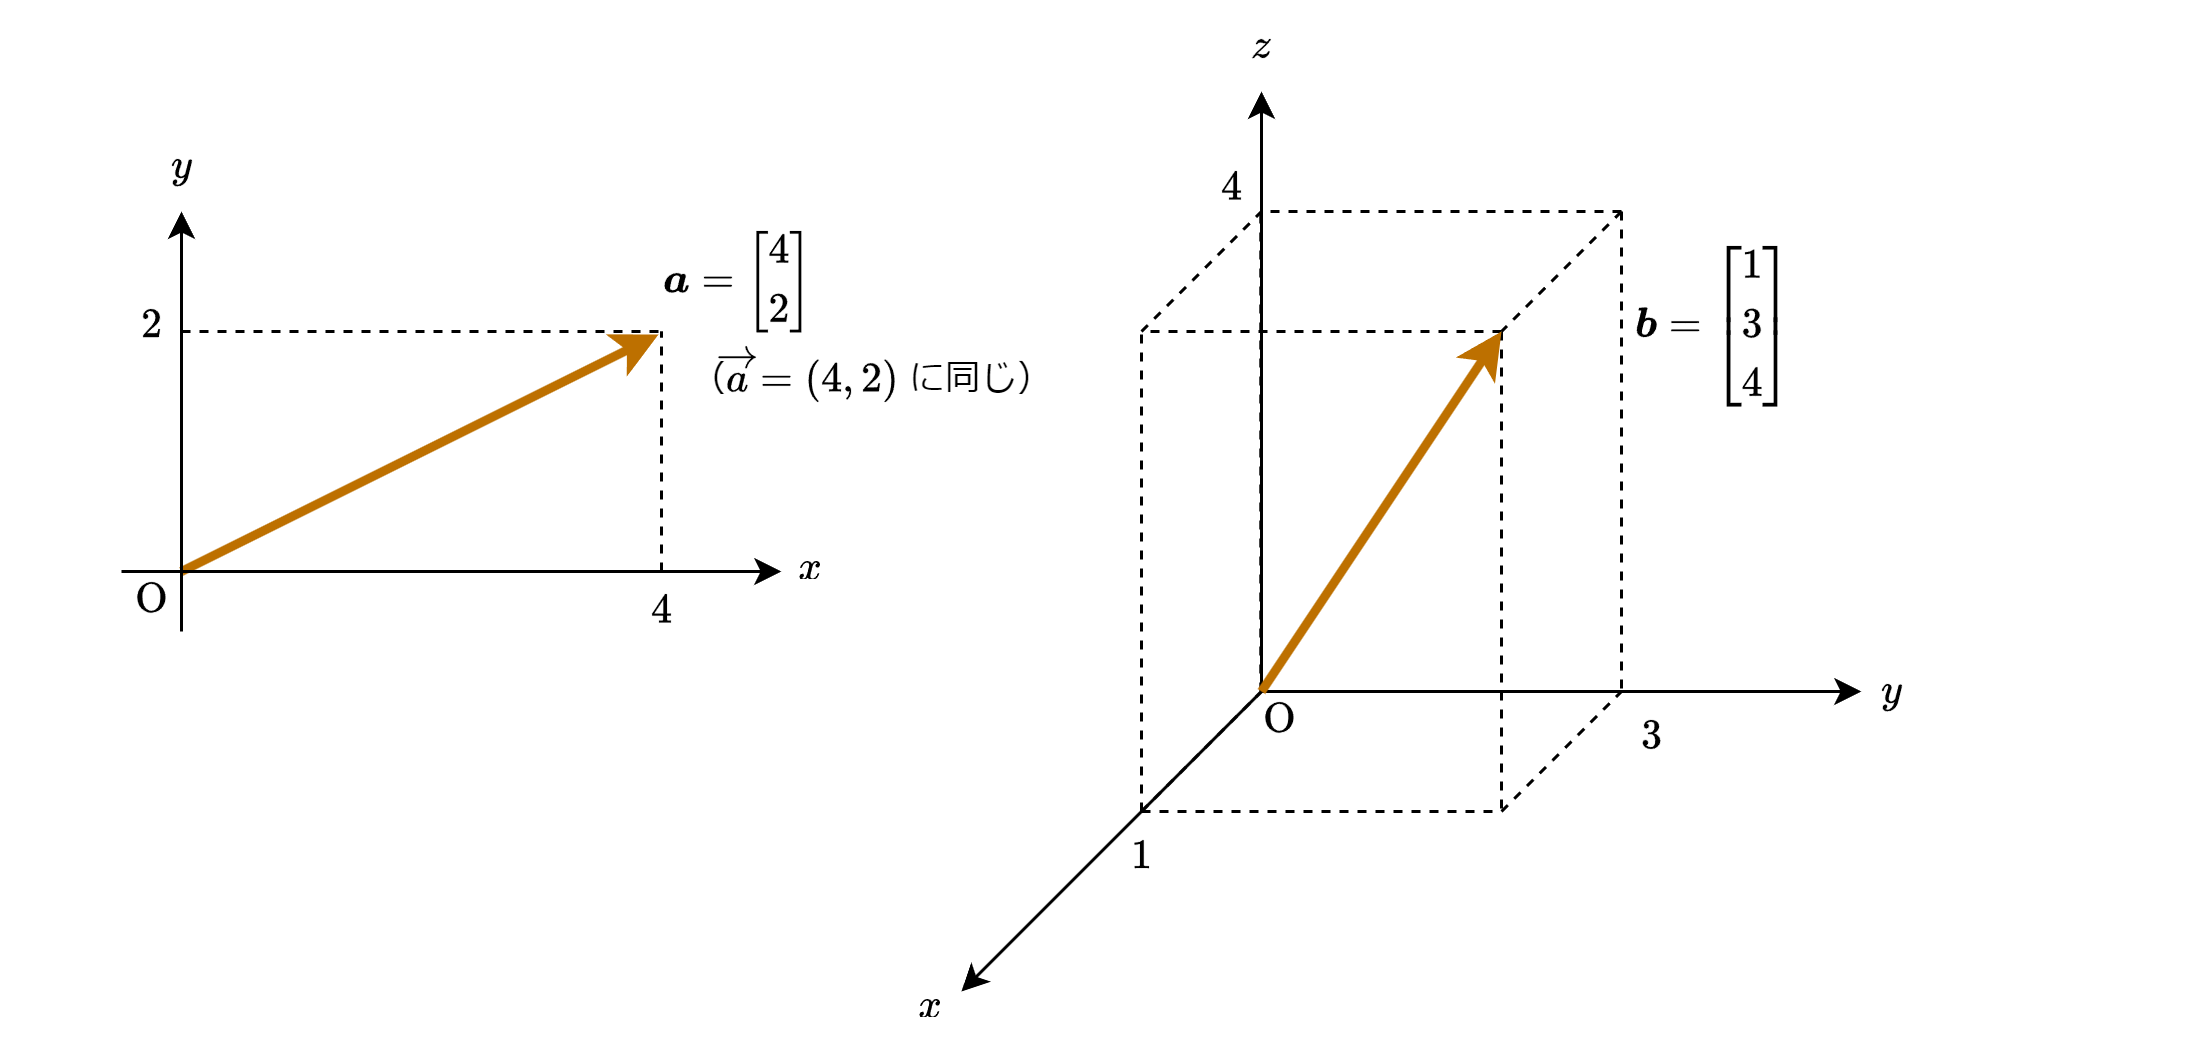

The diagram above was exported from draw.io. Its source (the exported page's mxGraphModel, read from the mxfile embedded in the PNG):
<mxGraphModel dx="1430" dy="826" grid="1" gridSize="10" guides="1" tooltips="1" connect="1" arrows="1" fold="1" page="1" pageScale="1" pageWidth="1169" pageHeight="1654" math="1" shadow="0">
  <root>
    <mxCell id="0" />
    <mxCell id="1" parent="0" />
    <mxCell id="uw03bQu22yxLMz6LglHj-1" value="" style="endArrow=classic;html=1;rounded=0;strokeWidth=3;fillColor=#f0a30a;strokeColor=#BD7000;" edge="1" parent="1">
      <mxGeometry width="50" height="50" relative="1" as="geometry">
        <mxPoint x="320" y="560" as="sourcePoint" />
        <mxPoint x="479" y="481" as="targetPoint" />
      </mxGeometry>
    </mxCell>
    <mxCell id="uw03bQu22yxLMz6LglHj-2" value="" style="endArrow=classic;html=1;rounded=0;" edge="1" parent="1">
      <mxGeometry width="50" height="50" relative="1" as="geometry">
        <mxPoint x="300" y="560" as="sourcePoint" />
        <mxPoint x="520" y="560" as="targetPoint" />
      </mxGeometry>
    </mxCell>
    <mxCell id="uw03bQu22yxLMz6LglHj-3" value="" style="endArrow=classic;html=1;rounded=0;" edge="1" parent="1">
      <mxGeometry width="50" height="50" relative="1" as="geometry">
        <mxPoint x="320" y="580" as="sourcePoint" />
        <mxPoint x="320" y="440" as="targetPoint" />
      </mxGeometry>
    </mxCell>
    <mxCell id="uw03bQu22yxLMz6LglHj-4" value="&lt;svg style=&quot;vertical-align: -0.025ex;&quot; xmlns:xlink=&quot;http://www.w3.org/1999/xlink&quot; viewBox=&quot;0 -442 572 453&quot; role=&quot;img&quot; height=&quot;1.025ex&quot; width=&quot;1.294ex&quot; xmlns=&quot;http://www.w3.org/2000/svg&quot;&gt;&lt;defs&gt;&lt;path d=&quot;M52 289Q59 331 106 386T222 442Q257 442 286 424T329 379Q371 442 430 442Q467 442 494 420T522 361Q522 332 508 314T481 292T458 288Q439 288 427 299T415 328Q415 374 465 391Q454 404 425 404Q412 404 406 402Q368 386 350 336Q290 115 290 78Q290 50 306 38T341 26Q378 26 414 59T463 140Q466 150 469 151T485 153H489Q504 153 504 145Q504 144 502 134Q486 77 440 33T333 -11Q263 -11 227 52Q186 -10 133 -10H127Q78 -10 57 16T35 71Q35 103 54 123T99 143Q142 143 142 101Q142 81 130 66T107 46T94 41L91 40Q91 39 97 36T113 29T132 26Q168 26 194 71Q203 87 217 139T245 247T261 313Q266 340 266 352Q266 380 251 392T217 404Q177 404 142 372T93 290Q91 281 88 280T72 278H58Q52 284 52 289Z&quot; id=&quot;MJX-1-TEX-I-1D465&quot;&gt;&lt;/path&gt;&lt;/defs&gt;&lt;g transform=&quot;scale(1,-1)&quot; stroke-width=&quot;0&quot; fill=&quot;currentColor&quot; stroke=&quot;currentColor&quot;&gt;&lt;g data-mml-node=&quot;math&quot;&gt;&lt;g data-mml-node=&quot;mi&quot;&gt;&lt;use xlink:href=&quot;#MJX-1-TEX-I-1D465&quot; data-c=&quot;1D465&quot;&gt;&lt;/use&gt;&lt;/g&gt;&lt;/g&gt;&lt;/g&gt;&lt;/svg&gt;" style="text;html=1;align=center;verticalAlign=middle;resizable=0;points=[];autosize=1;strokeColor=none;fillColor=none;" vertex="1" parent="1">
      <mxGeometry x="515" y="544" width="30" height="30" as="geometry" />
    </mxCell>
    <mxCell id="uw03bQu22yxLMz6LglHj-5" value="\(y\)" style="text;html=1;align=center;verticalAlign=middle;resizable=0;points=[];autosize=1;strokeColor=none;fillColor=none;" vertex="1" parent="1">
      <mxGeometry x="300" y="410" width="40" height="30" as="geometry" />
    </mxCell>
    <mxCell id="uw03bQu22yxLMz6LglHj-6" value="\(\mathrm{O}\)" style="text;html=1;align=center;verticalAlign=middle;resizable=0;points=[];autosize=1;strokeColor=none;fillColor=none;" vertex="1" parent="1">
      <mxGeometry x="260" y="555" width="100" height="30" as="geometry" />
    </mxCell>
    <mxCell id="uw03bQu22yxLMz6LglHj-7" value="" style="endArrow=none;dashed=1;html=1;rounded=0;" edge="1" parent="1">
      <mxGeometry width="50" height="50" relative="1" as="geometry">
        <mxPoint x="480" y="560" as="sourcePoint" />
        <mxPoint x="480" y="480" as="targetPoint" />
      </mxGeometry>
    </mxCell>
    <mxCell id="uw03bQu22yxLMz6LglHj-8" value="" style="endArrow=none;dashed=1;html=1;rounded=0;" edge="1" parent="1">
      <mxGeometry width="50" height="50" relative="1" as="geometry">
        <mxPoint x="320" y="480" as="sourcePoint" />
        <mxPoint x="480" y="480" as="targetPoint" />
      </mxGeometry>
    </mxCell>
    <mxCell id="uw03bQu22yxLMz6LglHj-9" value="\(4\)" style="text;html=1;align=center;verticalAlign=middle;resizable=0;points=[];autosize=1;strokeColor=none;fillColor=none;" vertex="1" parent="1">
      <mxGeometry x="460" y="558" width="40" height="30" as="geometry" />
    </mxCell>
    <mxCell id="uw03bQu22yxLMz6LglHj-10" value="\(2\)" style="text;html=1;align=center;verticalAlign=middle;resizable=0;points=[];autosize=1;strokeColor=none;fillColor=none;" vertex="1" parent="1">
      <mxGeometry x="290" y="463" width="40" height="30" as="geometry" />
    </mxCell>
    <mxCell id="uw03bQu22yxLMz6LglHj-11" value="\(\boldsymbol{a} = \begin{bmatrix}4\\ 2\end{bmatrix}\)" style="text;html=1;align=center;verticalAlign=middle;resizable=0;points=[];autosize=1;strokeColor=none;fillColor=none;spacingRight=-100;spacingLeft=-100;" vertex="1" parent="1">
      <mxGeometry x="455" y="448" width="100" height="30" as="geometry" />
    </mxCell>
    <mxCell id="uw03bQu22yxLMz6LglHj-12" value="（\(\overrightarrow{a} = (4, 2)\) に同じ）" style="text;html=1;align=center;verticalAlign=middle;resizable=0;points=[];autosize=1;strokeColor=none;fillColor=none;spacingRight=-50;spacingLeft=-50;" vertex="1" parent="1">
      <mxGeometry x="485" y="478" width="130" height="30" as="geometry" />
    </mxCell>
    <mxCell id="uw03bQu22yxLMz6LglHj-13" value="" style="endArrow=classic;html=1;rounded=0;" edge="1" parent="1">
      <mxGeometry width="50" height="50" relative="1" as="geometry">
        <mxPoint x="680" y="600" as="sourcePoint" />
        <mxPoint x="880" y="600" as="targetPoint" />
      </mxGeometry>
    </mxCell>
    <mxCell id="uw03bQu22yxLMz6LglHj-14" value="" style="endArrow=classic;html=1;rounded=0;" edge="1" parent="1">
      <mxGeometry width="50" height="50" relative="1" as="geometry">
        <mxPoint x="680" y="600" as="sourcePoint" />
        <mxPoint x="580" y="700" as="targetPoint" />
      </mxGeometry>
    </mxCell>
    <mxCell id="uw03bQu22yxLMz6LglHj-15" value="" style="endArrow=classic;html=1;rounded=0;" edge="1" parent="1">
      <mxGeometry width="50" height="50" relative="1" as="geometry">
        <mxPoint x="680" y="600" as="sourcePoint" />
        <mxPoint x="680" y="400" as="targetPoint" />
      </mxGeometry>
    </mxCell>
    <mxCell id="uw03bQu22yxLMz6LglHj-16" value="&lt;svg style=&quot;vertical-align: -0.025ex;&quot; xmlns:xlink=&quot;http://www.w3.org/1999/xlink&quot; viewBox=&quot;0 -442 572 453&quot; role=&quot;img&quot; height=&quot;1.025ex&quot; width=&quot;1.294ex&quot; xmlns=&quot;http://www.w3.org/2000/svg&quot;&gt;&lt;defs&gt;&lt;path d=&quot;M52 289Q59 331 106 386T222 442Q257 442 286 424T329 379Q371 442 430 442Q467 442 494 420T522 361Q522 332 508 314T481 292T458 288Q439 288 427 299T415 328Q415 374 465 391Q454 404 425 404Q412 404 406 402Q368 386 350 336Q290 115 290 78Q290 50 306 38T341 26Q378 26 414 59T463 140Q466 150 469 151T485 153H489Q504 153 504 145Q504 144 502 134Q486 77 440 33T333 -11Q263 -11 227 52Q186 -10 133 -10H127Q78 -10 57 16T35 71Q35 103 54 123T99 143Q142 143 142 101Q142 81 130 66T107 46T94 41L91 40Q91 39 97 36T113 29T132 26Q168 26 194 71Q203 87 217 139T245 247T261 313Q266 340 266 352Q266 380 251 392T217 404Q177 404 142 372T93 290Q91 281 88 280T72 278H58Q52 284 52 289Z&quot; id=&quot;MJX-1-TEX-I-1D465&quot;&gt;&lt;/path&gt;&lt;/defs&gt;&lt;g transform=&quot;scale(1,-1)&quot; stroke-width=&quot;0&quot; fill=&quot;currentColor&quot; stroke=&quot;currentColor&quot;&gt;&lt;g data-mml-node=&quot;math&quot;&gt;&lt;g data-mml-node=&quot;mi&quot;&gt;&lt;use xlink:href=&quot;#MJX-1-TEX-I-1D465&quot; data-c=&quot;1D465&quot;&gt;&lt;/use&gt;&lt;/g&gt;&lt;/g&gt;&lt;/g&gt;&lt;/svg&gt;" style="text;html=1;align=center;verticalAlign=middle;resizable=0;points=[];autosize=1;strokeColor=none;fillColor=none;" vertex="1" parent="1">
      <mxGeometry x="555" y="690" width="30" height="30" as="geometry" />
    </mxCell>
    <mxCell id="uw03bQu22yxLMz6LglHj-17" value="\(y\)" style="text;html=1;align=center;verticalAlign=middle;resizable=0;points=[];autosize=1;strokeColor=none;fillColor=none;" vertex="1" parent="1">
      <mxGeometry x="870" y="585" width="40" height="30" as="geometry" />
    </mxCell>
    <mxCell id="uw03bQu22yxLMz6LglHj-18" value="\(z\)" style="text;html=1;align=center;verticalAlign=middle;resizable=0;points=[];autosize=1;strokeColor=none;fillColor=none;" vertex="1" parent="1">
      <mxGeometry x="660" y="370" width="40" height="30" as="geometry" />
    </mxCell>
    <mxCell id="uw03bQu22yxLMz6LglHj-19" value="\(\mathrm{O}\)" style="text;html=1;align=center;verticalAlign=middle;resizable=0;points=[];autosize=1;strokeColor=none;fillColor=none;" vertex="1" parent="1">
      <mxGeometry x="636" y="595" width="100" height="30" as="geometry" />
    </mxCell>
    <mxCell id="uw03bQu22yxLMz6LglHj-20" value="" style="endArrow=none;dashed=1;html=1;rounded=0;" edge="1" parent="1">
      <mxGeometry width="50" height="50" relative="1" as="geometry">
        <mxPoint x="640" y="640" as="sourcePoint" />
        <mxPoint x="640" y="480" as="targetPoint" />
      </mxGeometry>
    </mxCell>
    <mxCell id="uw03bQu22yxLMz6LglHj-21" value="" style="endArrow=none;dashed=1;html=1;rounded=0;" edge="1" parent="1">
      <mxGeometry width="50" height="50" relative="1" as="geometry">
        <mxPoint x="679.76" y="600" as="sourcePoint" />
        <mxPoint x="679.76" y="440" as="targetPoint" />
      </mxGeometry>
    </mxCell>
    <mxCell id="uw03bQu22yxLMz6LglHj-22" value="" style="endArrow=none;dashed=1;html=1;rounded=0;" edge="1" parent="1">
      <mxGeometry width="50" height="50" relative="1" as="geometry">
        <mxPoint x="640" y="480" as="sourcePoint" />
        <mxPoint x="680" y="440" as="targetPoint" />
      </mxGeometry>
    </mxCell>
    <mxCell id="uw03bQu22yxLMz6LglHj-23" value="" style="endArrow=none;dashed=1;html=1;rounded=0;" edge="1" parent="1">
      <mxGeometry width="50" height="50" relative="1" as="geometry">
        <mxPoint x="640" y="640" as="sourcePoint" />
        <mxPoint x="680" y="600" as="targetPoint" />
      </mxGeometry>
    </mxCell>
    <mxCell id="uw03bQu22yxLMz6LglHj-24" value="" style="endArrow=none;dashed=1;html=1;rounded=0;" edge="1" parent="1">
      <mxGeometry width="50" height="50" relative="1" as="geometry">
        <mxPoint x="640" y="640" as="sourcePoint" />
        <mxPoint x="760" y="640" as="targetPoint" />
      </mxGeometry>
    </mxCell>
    <mxCell id="uw03bQu22yxLMz6LglHj-25" value="" style="endArrow=none;dashed=1;html=1;rounded=0;" edge="1" parent="1">
      <mxGeometry width="50" height="50" relative="1" as="geometry">
        <mxPoint x="760" y="640" as="sourcePoint" />
        <mxPoint x="800" y="600" as="targetPoint" />
      </mxGeometry>
    </mxCell>
    <mxCell id="uw03bQu22yxLMz6LglHj-26" value="" style="endArrow=none;dashed=1;html=1;rounded=0;" edge="1" parent="1">
      <mxGeometry width="50" height="50" relative="1" as="geometry">
        <mxPoint x="680" y="600" as="sourcePoint" />
        <mxPoint x="800" y="600" as="targetPoint" />
      </mxGeometry>
    </mxCell>
    <mxCell id="uw03bQu22yxLMz6LglHj-27" value="" style="endArrow=none;dashed=1;html=1;rounded=0;" edge="1" parent="1">
      <mxGeometry width="50" height="50" relative="1" as="geometry">
        <mxPoint x="800" y="440" as="sourcePoint" />
        <mxPoint x="800" y="600" as="targetPoint" />
      </mxGeometry>
    </mxCell>
    <mxCell id="uw03bQu22yxLMz6LglHj-28" value="" style="endArrow=none;dashed=1;html=1;rounded=0;" edge="1" parent="1">
      <mxGeometry width="50" height="50" relative="1" as="geometry">
        <mxPoint x="800" y="440" as="sourcePoint" />
        <mxPoint x="680" y="440" as="targetPoint" />
      </mxGeometry>
    </mxCell>
    <mxCell id="uw03bQu22yxLMz6LglHj-29" value="" style="endArrow=none;dashed=1;html=1;rounded=0;" edge="1" parent="1">
      <mxGeometry width="50" height="50" relative="1" as="geometry">
        <mxPoint x="760" y="480" as="sourcePoint" />
        <mxPoint x="640" y="480" as="targetPoint" />
      </mxGeometry>
    </mxCell>
    <mxCell id="uw03bQu22yxLMz6LglHj-30" value="" style="endArrow=none;dashed=1;html=1;rounded=0;" edge="1" parent="1">
      <mxGeometry width="50" height="50" relative="1" as="geometry">
        <mxPoint x="800" y="440" as="sourcePoint" />
        <mxPoint x="760" y="480" as="targetPoint" />
      </mxGeometry>
    </mxCell>
    <mxCell id="uw03bQu22yxLMz6LglHj-31" value="" style="endArrow=none;dashed=1;html=1;rounded=0;" edge="1" parent="1">
      <mxGeometry width="50" height="50" relative="1" as="geometry">
        <mxPoint x="760" y="480" as="sourcePoint" />
        <mxPoint x="760" y="640" as="targetPoint" />
      </mxGeometry>
    </mxCell>
    <mxCell id="uw03bQu22yxLMz6LglHj-32" value="\(4\)" style="text;html=1;align=center;verticalAlign=middle;resizable=0;points=[];autosize=1;strokeColor=none;fillColor=none;" vertex="1" parent="1">
      <mxGeometry x="650" y="417" width="40" height="30" as="geometry" />
    </mxCell>
    <mxCell id="uw03bQu22yxLMz6LglHj-33" value="\(3\)" style="text;html=1;align=center;verticalAlign=middle;resizable=0;points=[];autosize=1;strokeColor=none;fillColor=none;" vertex="1" parent="1">
      <mxGeometry x="790" y="600" width="40" height="30" as="geometry" />
    </mxCell>
    <mxCell id="uw03bQu22yxLMz6LglHj-34" value="\(1\)" style="text;html=1;align=center;verticalAlign=middle;resizable=0;points=[];autosize=1;strokeColor=none;fillColor=none;" vertex="1" parent="1">
      <mxGeometry x="620" y="640" width="40" height="30" as="geometry" />
    </mxCell>
    <mxCell id="uw03bQu22yxLMz6LglHj-36" value="" style="endArrow=classic;html=1;rounded=0;strokeWidth=3;fillColor=#f0a30a;strokeColor=#BD7000;" edge="1" parent="1">
      <mxGeometry width="50" height="50" relative="1" as="geometry">
        <mxPoint x="680" y="600" as="sourcePoint" />
        <mxPoint x="760" y="480" as="targetPoint" />
      </mxGeometry>
    </mxCell>
    <mxCell id="uw03bQu22yxLMz6LglHj-37" value="\(\boldsymbol{b} = \begin{bmatrix}1\\ 3\\ 4\end{bmatrix}\)" style="text;html=1;align=center;verticalAlign=middle;resizable=0;points=[];autosize=1;strokeColor=none;fillColor=none;" vertex="1" parent="1">
      <mxGeometry x="670" y="463" width="320" height="30" as="geometry" />
    </mxCell>
  </root>
</mxGraphModel>